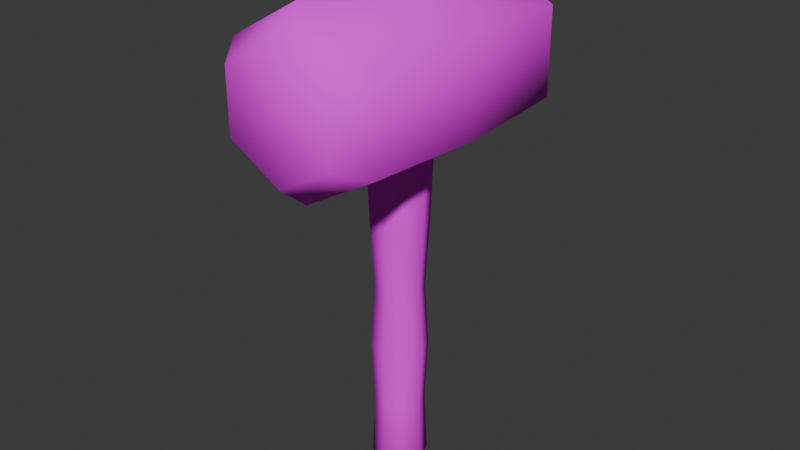 # Source: hammer.blend  (saved by Blender 4.1.24; exported with 4.5.12 LTS)
import bpy
from mathutils import Matrix  # noqa: F401  (used for matrix-valued properties, if any)

bpy.ops.wm.read_factory_settings(use_empty=True)
scene = bpy.context.scene
scene.name = 'Scene'

# ---- collections
col_collection = bpy.data.collections.new('Collection'); scene.collection.children.link(col_collection)

# ---- images (referenced by path relative to the original .blend; pixels are not part of the script)
import os
ASSET_DIR = os.environ.get("B2B_ASSET_DIR", "")  # directory of the original .blend (textures are referenced by path, not embedded)
HERE = os.path.dirname(os.path.abspath(__file__))  # packed textures are extracted next to this script under _unpacked/

def load_image(name, relpath, width, height, colorspace="sRGB"):
    """Load a texture the original file referenced (path relative to the .blend, or extracted next to this script)."""
    p = next((c for c in (os.path.join(HERE, relpath), os.path.join(ASSET_DIR, relpath)) if relpath and os.path.exists(c)), "")
    if p:
        img = bpy.data.images.load(p, check_existing=True)
        img.name = name
    else:  # same state as the original file: an image datablock whose file is absent (Cycles renders it pink)
        img = bpy.data.images.new(name, width, height)
        img.source = "FILE"
        img.filepath = "//" + (relpath or name)
    img.colorspace_settings.name = colorspace
    return img
img_hammer_png = load_image('Hammer.png', 'Hammer.png', 1024, 1024, 'sRGB')

# ---- materials (node trees are filled in below, after node groups)
mat_material = bpy.data.materials.new('Material')
mat_material.alpha_threshold = 0.0
mat_material.use_transparent_shadow = False
mat_material.roughness = 0.5
mat_material.line_color = (0.0, 0.0, 0.0, 1.0)

# ---- material node trees
mat_material.use_nodes = True; mat_material.node_tree.nodes.clear()
_N = mat_material.node_tree.nodes; _L = mat_material.node_tree.links
n0 = _N.new('ShaderNodeOutputMaterial'); n0.name = 'Material Output'; n0.location = (300, 300)
n1 = _N.new('ShaderNodeBsdfPrincipled'); n1.name = 'Principled BSDF'; n1.location = (10, 300)
n1.inputs[2].default_value = 1.0
n1.inputs[3].default_value = 1.45
n2 = _N.new('ShaderNodeTexImage'); n2.name = 'Image Texture'; n2.location = (-329, 228)
n2.image = img_hammer_png
n2.interpolation = 'Closest'
_L.new(n1.outputs[0], n0.inputs[0])
_L.new(n2.outputs[0], n1.inputs[0])
n0.is_active_output = True

# ---- world
world_world = bpy.data.worlds.new('World'); scene.world = world_world
world_world.use_nodes = True; world_world.node_tree.nodes.clear()
_N = world_world.node_tree.nodes; _L = world_world.node_tree.links
n0 = _N.new('ShaderNodeOutputWorld'); n0.name = 'World Output'; n0.location = (300, 300)
n1 = _N.new('ShaderNodeBackground'); n1.name = 'Background'; n1.location = (10, 300)
n1.inputs[0].default_value = (0.05088, 0.05088, 0.05088, 1.0)
_L.new(n1.outputs[0], n0.inputs[0])
n0.is_active_output = True
world_world.color = (0.05088, 0.05088, 0.05088)
world_world.use_sun_shadow = False
world_world.sun_shadow_jitter_overblur = 0.0

# ---- meshes
me_cube = bpy.data.meshes.new('Cube')
me_cube.from_pydata([(0.01946, 0.01946, -0.1722), (-1.707e-08, 0.02752, -0.1722), (-1.457e-08, 0.04063, -0.157), (-1.457e-08, 0.04063, 0.5924), (0.02873, 0.02873, -0.157), (0.02873, 0.02873, 0.5924), (0.04063, 0.0, -0.157), (0.04063, 0.0, 0.5924), (0.02873, -0.02873, -0.157), (0.02873, -0.02873, 0.5924), (-1.457e-08, -0.04063, -0.157), (-1.457e-08, -0.04063, 0.5924), (-0.02873, -0.02873, -0.157), (-0.02873, -0.02873, 0.5924), (-0.04063, 0.0, -0.157), (-0.04063, 0.0, 0.5924), (-0.02873, 0.02873, -0.157), (-0.02873, 0.02873, 0.5924), (0.01946, 0.01946, 0.6076), (-1.707e-08, 0.02752, 0.6076), (0.02752, 0.0, -0.1722), (0.02752, 0.0, 0.6076), (0.01946, -0.01946, -0.1722), (0.01946, -0.01946, 0.6076), (-1.707e-08, -0.02752, -0.1722), (-1.707e-08, -0.02752, 0.6076), (-0.01946, -0.01946, -0.1722), (-0.01946, -0.01946, 0.6076), (-0.02752, 0.0, -0.1722), (-0.02752, 0.0, 0.6076), (-0.01946, 0.01946, -0.1722), (-0.01946, 0.01946, 0.6076), (-1.491e-08, 0.1758, 0.5666), (-1.491e-08, -0.1758, 0.5666), (0.1097, 0.1758, 0.5033), (0.1097, -0.1758, 0.5033), (0.1097, 0.1758, 0.3767), (0.1097, -0.1758, 0.3767), (-1.491e-08, 0.1758, 0.3134), (-1.491e-08, -0.1758, 0.3134), (-0.1097, 0.1758, 0.3767), (-0.1097, -0.1758, 0.3767), (-0.1097, 0.1758, 0.5033), (-0.1097, -0.1758, 0.5033), (-1.664e-08, 0.2197, 0.5311), (0.07886, 0.2197, 0.4856), (0.07886, -0.2197, 0.4856), (-1.664e-08, -0.2197, 0.5311), (0.07886, 0.2197, 0.3945), (0.07886, -0.2197, 0.3945), (-1.664e-08, 0.2197, 0.349), (-1.664e-08, -0.2197, 0.349), (-0.07886, 0.2197, 0.3945), (-0.07886, -0.2197, 0.3945), (-0.07886, 0.2197, 0.4856), (-0.07886, -0.2197, 0.4856), (-1.457e-08, 0.04063, 0.2177), (0.02873, 0.02873, 0.2177), (0.04063, 0.0, 0.2177), (0.02873, -0.02873, 0.2177), (-1.457e-08, -0.04063, 0.2177), (-0.02873, -0.02873, 0.2177), (-0.04063, 0.0, 0.2177), (-0.02873, 0.02873, 0.2177), (-0.02873, 0.02873, 0.4051), (-0.04063, 0.0, 0.4051), (-0.02873, -0.02873, 0.4051), (-1.457e-08, -0.04063, 0.4051), (0.02873, -0.02873, 0.4051), (0.04063, 0.0, 0.4051), (0.02873, 0.02873, 0.4051), (-1.457e-08, 0.04063, 0.4051), (0.02873, 0.02873, 0.03036), (0.04063, 0.0, 0.03036), (0.02873, -0.02873, 0.03036), (-1.457e-08, -0.04063, 0.03036), (-0.02873, -0.02873, 0.03036), (-0.04063, 0.0, 0.03036), (-0.02873, 0.02873, 0.03036), (-1.457e-08, 0.04063, 0.03036), (0.02562, 0.02562, -0.06332), (0.03623, 0.0, -0.06332), (0.02562, -0.02562, -0.06332), (-1.545e-08, -0.03623, -0.06332), (-0.02562, -0.02562, -0.06332), (-0.03623, 0.0, -0.06332), (-0.02562, 0.02562, -0.06332), (-1.545e-08, 0.03623, -0.06332), (-1.564e-08, 0.03503, 0.124), (0.02477, 0.02477, 0.124), (0.03503, 0.0, 0.124), (0.02477, -0.02477, 0.124), (-1.564e-08, -0.03503, 0.124), (-0.02477, -0.02477, 0.124), (-0.03503, 0.0, 0.124), (-0.02477, 0.02477, 0.124), (-1.383e-08, 0.04449, 0.3114), (0.03146, 0.03146, 0.3114), (0.04449, 0.0, 0.3114), (0.03146, -0.03146, 0.3114), (-1.383e-08, -0.04449, 0.3114), (-0.03146, -0.03146, 0.3114), (-0.04449, 0.0, 0.3114), (-0.03146, 0.03146, 0.3114), (-0.02652, 0.02652, 0.4988), (-0.0375, 0.0, 0.4988), (-0.02652, -0.02652, 0.4988), (-1.52e-08, -0.0375, 0.4988), (0.02652, -0.02652, 0.4988), (0.0375, 0.0, 0.4988), (0.02652, 0.02652, 0.4988), (-1.52e-08, 0.0375, 0.4988), (-1.419e-08, 0.0, 0.5758), (0.1176, 0.0, 0.5079), (0.1176, 0.0, 0.3722), (-1.419e-08, 0.0, 0.3043), (-0.1176, 0.0, 0.3722), (-0.1176, 0.0, 0.5079)], [], [(10, 12, 26, 24), (17, 15, 29, 31), (103, 64, 71, 96), (3, 17, 31, 19), (11, 9, 23, 25), (111, 3, 5, 110), (15, 13, 27, 29), (5, 3, 19, 18), (110, 5, 7, 109), (9, 7, 21, 23), (14, 16, 30, 28), (109, 7, 9, 108), (16, 2, 1, 30), (8, 10, 24, 22), (108, 9, 11, 107), (12, 14, 28, 26), (1, 0, 20, 22, 24, 26, 28, 30), (107, 11, 13, 106), (13, 11, 25, 27), (18, 19, 31, 29, 27, 25, 23, 21), (106, 13, 15, 105), (4, 6, 20, 0), (6, 8, 22, 20), (105, 15, 17, 104), (7, 5, 18, 21), (2, 4, 0, 1), (112, 33, 35, 113), (113, 35, 37, 114), (114, 37, 39, 115), (115, 39, 41, 116), (38, 40, 52, 50), (116, 41, 43, 117), (117, 43, 33, 112), (40, 42, 54, 52), (46, 47, 55, 53, 51, 49), (44, 45, 48, 50, 52, 54), (33, 43, 55, 47), (32, 34, 45, 44), (36, 38, 50, 48), (43, 41, 53, 55), (34, 36, 48, 45), (41, 39, 51, 53), (35, 33, 47, 46), (39, 37, 49, 51), (37, 35, 46, 49), (42, 32, 44, 54), (95, 63, 56, 88), (94, 62, 63, 95), (93, 61, 62, 94), (92, 60, 61, 93), (91, 59, 60, 92), (90, 58, 59, 91), (89, 57, 58, 90), (88, 56, 57, 89), (87, 79, 72, 80), (96, 71, 70, 97), (97, 70, 69, 98), (98, 69, 68, 99), (99, 68, 67, 100), (100, 67, 66, 101), (101, 66, 65, 102), (102, 65, 64, 103), (104, 17, 3, 111), (80, 72, 73, 81), (81, 73, 74, 82), (82, 74, 75, 83), (83, 75, 76, 84), (84, 76, 77, 85), (85, 77, 78, 86), (86, 78, 79, 87), (16, 86, 87, 2), (14, 85, 86, 16), (12, 84, 85, 14), (10, 83, 84, 12), (8, 82, 83, 10), (6, 81, 82, 8), (4, 80, 81, 6), (2, 87, 80, 4), (79, 88, 89, 72), (72, 89, 90, 73), (73, 90, 91, 74), (74, 91, 92, 75), (75, 92, 93, 76), (76, 93, 94, 77), (77, 94, 95, 78), (78, 95, 88, 79), (62, 102, 103, 63), (61, 101, 102, 62), (60, 100, 101, 61), (59, 99, 100, 60), (58, 98, 99, 59), (57, 97, 98, 58), (56, 96, 97, 57), (63, 103, 96, 56), (64, 104, 111, 71), (65, 105, 104, 64), (66, 106, 105, 65), (67, 107, 106, 66), (68, 108, 107, 67), (69, 109, 108, 68), (70, 110, 109, 69), (71, 111, 110, 70), (42, 117, 112, 32), (40, 116, 117, 42), (38, 115, 116, 40), (36, 114, 115, 38), (34, 113, 114, 36), (32, 112, 113, 34)])
me_cube.polygons.foreach_set('use_smooth', [True] * 108)
_uv = me_cube.uv_layers.new(name='UVMap')
_uv.uv.foreach_set('vector', [0.5342, 0.499, 0.5342, 0.5606, 0.5342, 0.5606, 0.5342, 0.499, 0.9986, 0.6837, 0.9986, 0.6221, 0.9986, 0.6221, 0.9986, 0.6837, 0.8245, 0.6837, 0.8825, 0.6837, 0.8825, 0.7452, 0.8245, 0.7452, 0.9986, 0.7452, 0.9986, 0.6837, 0.9986, 0.6837, 0.9986, 0.7452, 0.9986, 0.499, 0.9986, 0.4375, 0.9986, 0.4375, 0.9986, 0.499, 0.9406, 0.2528, 0.9986, 0.2528, 0.9986, 0.3144, 0.9406, 0.3144, 0.9986, 0.6221, 0.9986, 0.5606, 0.9986, 0.5606, 0.9986, 0.6221, 0.9986, 0.3144, 0.9986, 0.2528, 0.9986, 0.2528, 0.9986, 0.3144, 0.9406, 0.3144, 0.9986, 0.3144, 0.9986, 0.3759, 0.9406, 0.3759, 0.9986, 0.4375, 0.9986, 0.3759, 0.9986, 0.3759, 0.9986, 0.4375, 0.5342, 0.6221, 0.5342, 0.6837, 0.5342, 0.6837, 0.5342, 0.6221, 0.9406, 0.3759, 0.9986, 0.3759, 0.9986, 0.4375, 0.9406, 0.4375, 0.5342, 0.6837, 0.5342, 0.7452, 0.5342, 0.7452, 0.5342, 0.6837, 0.5342, 0.4375, 0.5342, 0.499, 0.5342, 0.499, 0.5342, 0.4375, 0.9406, 0.4375, 0.9986, 0.4375, 0.9986, 0.499, 0.9406, 0.499, 0.5342, 0.5606, 0.5342, 0.6221, 0.5342, 0.6221, 0.5342, 0.5606, 0.6936, 0.7212, 0.75, 0.686, 0.75, 0.615, 0.6936, 0.5499, 0.6139, 0.5288, 0.5575, 0.564, 0.5575, 0.635, 0.6139, 0.7001, 0.9406, 0.499, 0.9986, 0.499, 0.9986, 0.5606, 0.9406, 0.5606, 0.9986, 0.5606, 0.9986, 0.499, 0.9986, 0.499, 0.9986, 0.5606, 0.9425, 0.686, 0.8861, 0.7212, 0.8064, 0.7001, 0.75, 0.635, 0.75, 0.564, 0.8064, 0.5288, 0.8861, 0.5499, 0.9425, 0.615, 0.9406, 0.5606, 0.9986, 0.5606, 0.9986, 0.6221, 0.9406, 0.6221, 0.5342, 0.3144, 0.5342, 0.3759, 0.5342, 0.3759, 0.5342, 0.3144, 0.5342, 0.3759, 0.5342, 0.4375, 0.5342, 0.4375, 0.5342, 0.3759, 0.9406, 0.6221, 0.9986, 0.6221, 0.9986, 0.6837, 0.9406, 0.6837, 0.9986, 0.3759, 0.9986, 0.3144, 0.9986, 0.3144, 0.9986, 0.3759, 0.5342, 0.2528, 0.5342, 0.3144, 0.5342, 0.3144, 0.5342, 0.2528, 1.0, 0.1094, 1.0, 0.2344, 0.6562, 0.2344, 0.6562, 0.1094, 0.6562, 0.1094, 0.6562, 0.2344, 0.3281, 0.2344, 0.3281, 0.1094, 0.3281, 0.1094, 0.3281, 0.2344, 0.0, 0.2344, 0.0, 0.1094, 1.0, 0.125, 1.0, 0.2344, 0.6719, 0.2344, 0.6719, 0.125, 0.7561, 0.7585, 0.9185, 0.8114, 0.8519, 0.8375, 0.7607, 0.8056, 0.6719, 0.125, 0.6719, 0.2344, 0.2969, 0.2344, 0.2969, 0.125, 0.2969, 0.125, 0.2969, 0.2344, 0.0, 0.2344, 0.0, 0.125, 0.9185, 0.8114, 0.9185, 0.9211, 0.847, 0.8998, 0.8519, 0.8375, 0.2625, 0.93, 0.153, 0.9037, 0.1558, 0.8344, 0.2535, 0.8042, 0.3565, 0.8323, 0.3759, 0.9072, 0.7545, 0.9304, 0.6654, 0.8968, 0.6666, 0.8343, 0.7607, 0.8056, 0.8519, 0.8375, 0.847, 0.8998, 0.06817, 0.9274, 0.04995, 0.8167, 0.1558, 0.8344, 0.153, 0.9037, 0.7596, 0.9775, 0.5984, 0.9226, 0.6654, 0.8968, 0.7545, 0.9304, 0.5949, 0.8134, 0.7561, 0.7585, 0.7607, 0.8056, 0.6666, 0.8343, 0.04995, 0.8167, 0.2604, 0.7678, 0.2535, 0.8042, 0.1558, 0.8344, 0.5984, 0.9226, 0.5949, 0.8134, 0.6666, 0.8343, 0.6654, 0.8968, 0.2604, 0.7678, 0.4206, 0.8015, 0.3565, 0.8323, 0.2535, 0.8042, 0.2611, 0.9822, 0.06817, 0.9274, 0.153, 0.9037, 0.2625, 0.93, 0.4206, 0.8015, 0.4734, 0.9302, 0.3759, 0.9072, 0.3565, 0.8323, 0.4734, 0.9302, 0.2611, 0.9822, 0.2625, 0.93, 0.3759, 0.9072, 0.9185, 0.9211, 0.7596, 0.9775, 0.7545, 0.9304, 0.847, 0.8998, 0.7083, 0.6837, 0.7664, 0.6837, 0.7664, 0.7452, 0.7083, 0.7452, 0.7083, 0.6221, 0.7664, 0.6221, 0.7664, 0.6837, 0.7083, 0.6837, 0.7083, 0.5606, 0.7664, 0.5606, 0.7664, 0.6221, 0.7083, 0.6221, 0.7083, 0.499, 0.7664, 0.499, 0.7664, 0.5606, 0.7083, 0.5606, 0.7083, 0.4375, 0.7664, 0.4375, 0.7664, 0.499, 0.7083, 0.499, 0.7083, 0.3759, 0.7664, 0.3759, 0.7664, 0.4375, 0.7083, 0.4375, 0.7083, 0.3144, 0.7664, 0.3144, 0.7664, 0.3759, 0.7083, 0.3759, 0.7083, 0.2528, 0.7664, 0.2528, 0.7664, 0.3144, 0.7083, 0.3144, 0.5922, 0.2528, 0.6503, 0.2528, 0.6503, 0.3144, 0.5922, 0.3144, 0.8245, 0.2528, 0.8825, 0.2528, 0.8825, 0.3144, 0.8245, 0.3144, 0.8245, 0.3144, 0.8825, 0.3144, 0.8825, 0.3759, 0.8245, 0.3759, 0.8245, 0.3759, 0.8825, 0.3759, 0.8825, 0.4375, 0.8245, 0.4375, 0.8245, 0.4375, 0.8825, 0.4375, 0.8825, 0.499, 0.8245, 0.499, 0.8245, 0.499, 0.8825, 0.499, 0.8825, 0.5606, 0.8245, 0.5606, 0.8245, 0.5606, 0.8825, 0.5606, 0.8825, 0.6221, 0.8245, 0.6221, 0.8245, 0.6221, 0.8825, 0.6221, 0.8825, 0.6837, 0.8245, 0.6837, 0.9406, 0.6837, 0.9986, 0.6837, 0.9986, 0.7452, 0.9406, 0.7452, 0.5922, 0.3144, 0.6503, 0.3144, 0.6503, 0.3759, 0.5922, 0.3759, 0.5922, 0.3759, 0.6503, 0.3759, 0.6503, 0.4375, 0.5922, 0.4375, 0.5922, 0.4375, 0.6503, 0.4375, 0.6503, 0.499, 0.5922, 0.499, 0.5922, 0.499, 0.6503, 0.499, 0.6503, 0.5606, 0.5922, 0.5606, 0.5922, 0.5606, 0.6503, 0.5606, 0.6503, 0.6221, 0.5922, 0.6221, 0.5922, 0.6221, 0.6503, 0.6221, 0.6503, 0.6837, 0.5922, 0.6837, 0.5922, 0.6837, 0.6503, 0.6837, 0.6503, 0.7452, 0.5922, 0.7452, 0.5342, 0.6837, 0.5922, 0.6837, 0.5922, 0.7452, 0.5342, 0.7452, 0.5342, 0.6221, 0.5922, 0.6221, 0.5922, 0.6837, 0.5342, 0.6837, 0.5342, 0.5606, 0.5922, 0.5606, 0.5922, 0.6221, 0.5342, 0.6221, 0.5342, 0.499, 0.5922, 0.499, 0.5922, 0.5606, 0.5342, 0.5606, 0.5342, 0.4375, 0.5922, 0.4375, 0.5922, 0.499, 0.5342, 0.499, 0.5342, 0.3759, 0.5922, 0.3759, 0.5922, 0.4375, 0.5342, 0.4375, 0.5342, 0.3144, 0.5922, 0.3144, 0.5922, 0.3759, 0.5342, 0.3759, 0.5342, 0.2528, 0.5922, 0.2528, 0.5922, 0.3144, 0.5342, 0.3144, 0.6503, 0.2528, 0.7083, 0.2528, 0.7083, 0.3144, 0.6503, 0.3144, 0.6503, 0.3144, 0.7083, 0.3144, 0.7083, 0.3759, 0.6503, 0.3759, 0.6503, 0.3759, 0.7083, 0.3759, 0.7083, 0.4375, 0.6503, 0.4375, 0.6503, 0.4375, 0.7083, 0.4375, 0.7083, 0.499, 0.6503, 0.499, 0.6503, 0.499, 0.7083, 0.499, 0.7083, 0.5606, 0.6503, 0.5606, 0.6503, 0.5606, 0.7083, 0.5606, 0.7083, 0.6221, 0.6503, 0.6221, 0.6503, 0.6221, 0.7083, 0.6221, 0.7083, 0.6837, 0.6503, 0.6837, 0.6503, 0.6837, 0.7083, 0.6837, 0.7083, 0.7452, 0.6503, 0.7452, 0.7664, 0.6221, 0.8245, 0.6221, 0.8245, 0.6837, 0.7664, 0.6837, 0.7664, 0.5606, 0.8245, 0.5606, 0.8245, 0.6221, 0.7664, 0.6221, 0.7664, 0.499, 0.8245, 0.499, 0.8245, 0.5606, 0.7664, 0.5606, 0.7664, 0.4375, 0.8245, 0.4375, 0.8245, 0.499, 0.7664, 0.499, 0.7664, 0.3759, 0.8245, 0.3759, 0.8245, 0.4375, 0.7664, 0.4375, 0.7664, 0.3144, 0.8245, 0.3144, 0.8245, 0.3759, 0.7664, 0.3759, 0.7664, 0.2528, 0.8245, 0.2528, 0.8245, 0.3144, 0.7664, 0.3144, 0.7664, 0.6837, 0.8245, 0.6837, 0.8245, 0.7452, 0.7664, 0.7452, 0.8825, 0.6837, 0.9406, 0.6837, 0.9406, 0.7452, 0.8825, 0.7452, 0.8825, 0.6221, 0.9406, 0.6221, 0.9406, 0.6837, 0.8825, 0.6837, 0.8825, 0.5606, 0.9406, 0.5606, 0.9406, 0.6221, 0.8825, 0.6221, 0.8825, 0.499, 0.9406, 0.499, 0.9406, 0.5606, 0.8825, 0.5606, 0.8825, 0.4375, 0.9406, 0.4375, 0.9406, 0.499, 0.8825, 0.499, 0.8825, 0.3759, 0.9406, 0.3759, 0.9406, 0.4375, 0.8825, 0.4375, 0.8825, 0.3144, 0.9406, 0.3144, 0.9406, 0.3759, 0.8825, 0.3759, 0.8825, 0.2528, 0.9406, 0.2528, 0.9406, 0.3144, 0.8825, 0.3144, 0.2969, 0.0, 0.2969, 0.125, 0.0, 0.125, 0.0, 0.0, 0.6719, 0.0, 0.6719, 0.125, 0.2969, 0.125, 0.2969, 0.0, 1.0, 0.0, 1.0, 0.125, 0.6719, 0.125, 0.6719, 0.0, 0.3281, 0.0, 0.3281, 0.1094, 0.0, 0.1094, 0.0, 0.0, 0.6562, 0.0, 0.6562, 0.1094, 0.3281, 0.1094, 0.3281, 0.0, 1.0, 0.0, 1.0, 0.1094, 0.6562, 0.1094, 0.6562, 0.0])
me_cube.materials.append(mat_material)
me_cube.use_mirror_vertex_groups = False
me_cube.update()

# ---- objects
ob_cube = bpy.data.objects.new('Cube', me_cube)

# ---- transforms, parenting, visibility, modifiers, constraints
ob_cube.location = (0.0, 0.0, 0.0)
ob_cube.lock_rotations_4d = False
ob_cube.empty_display_type = 'ARROWS'
ob_cube.lineart.crease_threshold = 0.0

# ---- collection membership
col_collection.objects.link(ob_cube)

# ---- scene / render settings (as saved in the file)
scene.frame_start = 1; scene.frame_end = 250; scene.frame_set(1)
scene.render.engine = 'BLENDER_EEVEE_NEXT'
scene.cycles.sampling_pattern = 'TABULATED_SOBOL'
scene.eevee.ray_tracing_options.trace_max_roughness = 0.0
bpy.context.view_layer.update()

# ---- added for rendering (the .blend has no active camera and no usable light): camera, sun
cam_auto = bpy.data.cameras.new('AutoCamera')
cam_auto.lens = 50.0
cam_auto.sensor_width = 36.0
cam_auto.clip_end = 1000.0
ob_auto_camera = bpy.data.objects.new('AutoCamera', cam_auto)
scene.collection.objects.link(ob_auto_camera)
ob_auto_camera.location = (0.856215, -1.02746, 0.902691)
ob_auto_camera.rotation_euler = (1.09748, -7.21219e-08, 0.694738)
scene.camera = ob_auto_camera
light_auto_sun = bpy.data.lights.new('AutoSun', 'SUN')
light_auto_sun.energy = 3.0
light_auto_sun.angle = 0.0523599
ob_auto_sun = bpy.data.objects.new('AutoSun', light_auto_sun)
scene.collection.objects.link(ob_auto_sun)
ob_auto_sun.rotation_euler = (0.872665, 0.174533, 0.523599)
bpy.context.view_layer.update()
